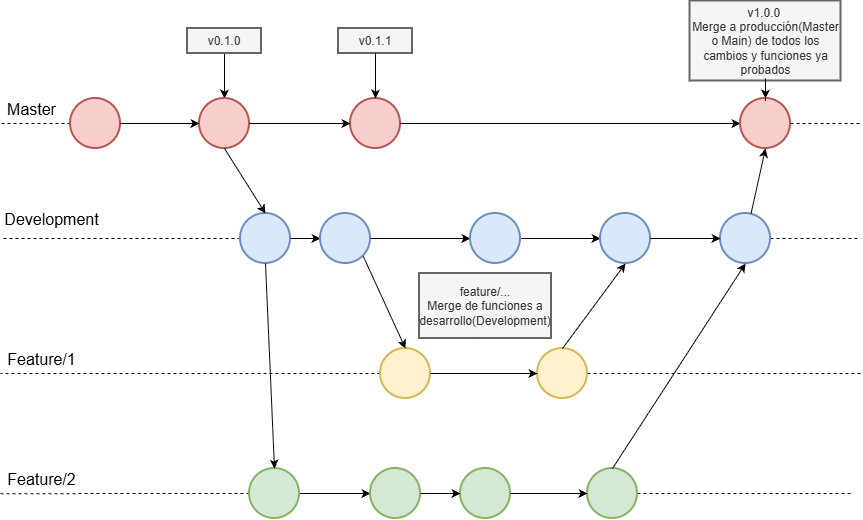

The diagram above was exported from draw.io. Its source (the exported page's mxGraphModel, read from the mxfile embedded in the PNG):
<mxGraphModel dx="1385" dy="778" grid="1" gridSize="10" guides="1" tooltips="1" connect="1" arrows="1" fold="1" page="1" pageScale="1" pageWidth="827" pageHeight="1169" math="0" shadow="0">
  <root>
    <mxCell id="0" />
    <mxCell id="1" parent="0" />
    <mxCell id="iKdDGou61hV-0XJAM70Q-14" edge="1" parent="1" source="iKdDGou61hV-0XJAM70Q-2" style="edgeStyle=orthogonalEdgeStyle;rounded=0;orthogonalLoop=1;jettySize=auto;html=1;dashed=1;endArrow=none;endFill=0;">
      <mxGeometry relative="1" as="geometry">
        <mxPoint x="80" y="150" as="targetPoint" />
      </mxGeometry>
    </mxCell>
    <mxCell id="iKdDGou61hV-0XJAM70Q-39" connectable="0" parent="iKdDGou61hV-0XJAM70Q-14" style="edgeLabel;html=1;align=center;verticalAlign=middle;resizable=0;points=[];" value="&lt;font style=&quot;font-size: 16px;&quot;&gt;Master&lt;/font&gt;" vertex="1">
      <mxGeometry relative="1" x="0.5845" y="-2" as="geometry">
        <mxPoint x="15" y="-13" as="offset" />
      </mxGeometry>
    </mxCell>
    <mxCell id="iKdDGou61hV-0XJAM70Q-2" parent="1" style="strokeWidth=2;html=1;shape=mxgraph.flowchart.start_2;whiteSpace=wrap;fillColor=#f8cecc;strokeColor=#b85450;" value="" vertex="1">
      <mxGeometry height="50" width="50" x="150" y="125" as="geometry" />
    </mxCell>
    <mxCell id="iKdDGou61hV-0XJAM70Q-47" edge="1" parent="1" source="iKdDGou61hV-0XJAM70Q-3" style="edgeStyle=orthogonalEdgeStyle;rounded=0;orthogonalLoop=1;jettySize=auto;html=1;startArrow=classic;startFill=1;endArrow=none;endFill=0;" target="iKdDGou61hV-0XJAM70Q-46" value="">
      <mxGeometry relative="1" as="geometry" />
    </mxCell>
    <mxCell id="iKdDGou61hV-0XJAM70Q-3" parent="1" style="strokeWidth=2;html=1;shape=mxgraph.flowchart.start_2;whiteSpace=wrap;fillColor=#f8cecc;strokeColor=#b85450;" value="" vertex="1">
      <mxGeometry height="50" width="50" x="279" y="125" as="geometry" />
    </mxCell>
    <mxCell id="iKdDGou61hV-0XJAM70Q-17" edge="1" parent="1" source="iKdDGou61hV-0XJAM70Q-50" style="edgeStyle=orthogonalEdgeStyle;rounded=0;orthogonalLoop=1;jettySize=auto;html=1;dashed=1;endArrow=none;endFill=0;">
      <mxGeometry relative="1" as="geometry">
        <mxPoint x="940" y="150" as="targetPoint" />
      </mxGeometry>
    </mxCell>
    <mxCell id="iKdDGou61hV-0XJAM70Q-4" parent="1" style="strokeWidth=2;html=1;shape=mxgraph.flowchart.start_2;whiteSpace=wrap;fillColor=#f8cecc;strokeColor=#b85450;" value="" vertex="1">
      <mxGeometry height="50" width="50" x="430" y="125" as="geometry" />
    </mxCell>
    <mxCell id="iKdDGou61hV-0XJAM70Q-18" edge="1" parent="1" source="iKdDGou61hV-0XJAM70Q-5" style="edgeStyle=orthogonalEdgeStyle;rounded=0;orthogonalLoop=1;jettySize=auto;html=1;exitX=0;exitY=0.5;exitDx=0;exitDy=0;exitPerimeter=0;dashed=1;endArrow=none;endFill=0;">
      <mxGeometry relative="1" as="geometry">
        <mxPoint x="80" y="265.0120481927711" as="targetPoint" />
      </mxGeometry>
    </mxCell>
    <mxCell id="iKdDGou61hV-0XJAM70Q-40" connectable="0" parent="iKdDGou61hV-0XJAM70Q-18" style="edgeLabel;html=1;align=center;verticalAlign=middle;resizable=0;points=[];" value="&lt;font style=&quot;font-size: 16px;&quot;&gt;Development&lt;/font&gt;" vertex="1">
      <mxGeometry relative="1" x="0.7885" y="1" as="geometry">
        <mxPoint x="25" y="-21" as="offset" />
      </mxGeometry>
    </mxCell>
    <mxCell id="iKdDGou61hV-0XJAM70Q-19" edge="1" parent="1" source="iKdDGou61hV-0XJAM70Q-5" style="edgeStyle=orthogonalEdgeStyle;rounded=0;orthogonalLoop=1;jettySize=auto;html=1;exitX=1;exitY=0.5;exitDx=0;exitDy=0;exitPerimeter=0;" target="iKdDGou61hV-0XJAM70Q-6">
      <mxGeometry relative="1" as="geometry" />
    </mxCell>
    <mxCell id="iKdDGou61hV-0XJAM70Q-5" parent="1" style="strokeWidth=2;html=1;shape=mxgraph.flowchart.start_2;whiteSpace=wrap;fillColor=#dae8fc;strokeColor=#6c8ebf;" value="" vertex="1">
      <mxGeometry height="50" width="50" x="320" y="240" as="geometry" />
    </mxCell>
    <mxCell id="iKdDGou61hV-0XJAM70Q-20" edge="1" parent="1" source="iKdDGou61hV-0XJAM70Q-6" style="edgeStyle=orthogonalEdgeStyle;rounded=0;orthogonalLoop=1;jettySize=auto;html=1;" target="iKdDGou61hV-0XJAM70Q-7">
      <mxGeometry relative="1" as="geometry" />
    </mxCell>
    <mxCell id="iKdDGou61hV-0XJAM70Q-6" parent="1" style="strokeWidth=2;html=1;shape=mxgraph.flowchart.start_2;whiteSpace=wrap;fillColor=#dae8fc;strokeColor=#6c8ebf;" value="" vertex="1">
      <mxGeometry height="50" width="50" x="400" y="240" as="geometry" />
    </mxCell>
    <mxCell id="iKdDGou61hV-0XJAM70Q-21" edge="1" parent="1" source="iKdDGou61hV-0XJAM70Q-7" style="edgeStyle=orthogonalEdgeStyle;rounded=0;orthogonalLoop=1;jettySize=auto;html=1;" target="iKdDGou61hV-0XJAM70Q-8">
      <mxGeometry relative="1" as="geometry" />
    </mxCell>
    <mxCell id="iKdDGou61hV-0XJAM70Q-7" parent="1" style="strokeWidth=2;html=1;shape=mxgraph.flowchart.start_2;whiteSpace=wrap;fillColor=#dae8fc;strokeColor=#6c8ebf;" value="" vertex="1">
      <mxGeometry height="50" width="50" x="550" y="240" as="geometry" />
    </mxCell>
    <mxCell id="iKdDGou61hV-0XJAM70Q-8" parent="1" style="strokeWidth=2;html=1;shape=mxgraph.flowchart.start_2;whiteSpace=wrap;fillColor=#dae8fc;strokeColor=#6c8ebf;" value="" vertex="1">
      <mxGeometry height="50" width="50" x="680" y="240" as="geometry" />
    </mxCell>
    <mxCell id="iKdDGou61hV-0XJAM70Q-23" edge="1" parent="1" source="iKdDGou61hV-0XJAM70Q-9" style="edgeStyle=orthogonalEdgeStyle;rounded=0;orthogonalLoop=1;jettySize=auto;html=1;exitX=1;exitY=0.5;exitDx=0;exitDy=0;exitPerimeter=0;dashed=1;endArrow=none;endFill=0;">
      <mxGeometry relative="1" as="geometry">
        <mxPoint x="940" y="265.0120481927711" as="targetPoint" />
      </mxGeometry>
    </mxCell>
    <mxCell id="iKdDGou61hV-0XJAM70Q-9" parent="1" style="strokeWidth=2;html=1;shape=mxgraph.flowchart.start_2;whiteSpace=wrap;fillColor=#dae8fc;strokeColor=#6c8ebf;" value="" vertex="1">
      <mxGeometry height="50" width="50" x="800" y="240" as="geometry" />
    </mxCell>
    <mxCell id="iKdDGou61hV-0XJAM70Q-24" edge="1" parent="1" source="iKdDGou61hV-0XJAM70Q-10" style="edgeStyle=orthogonalEdgeStyle;rounded=0;orthogonalLoop=1;jettySize=auto;html=1;exitX=0;exitY=0.5;exitDx=0;exitDy=0;exitPerimeter=0;dashed=1;endArrow=none;endFill=0;">
      <mxGeometry relative="1" x="-0.0737" as="geometry">
        <mxPoint x="80" y="520.31" as="targetPoint" />
      </mxGeometry>
    </mxCell>
    <mxCell id="iKdDGou61hV-0XJAM70Q-44" connectable="0" parent="iKdDGou61hV-0XJAM70Q-24" style="edgeLabel;html=1;align=center;verticalAlign=middle;resizable=0;points=[];" value="&lt;span style=&quot;font-size: 16px;&quot;&gt;Feature/2&lt;/span&gt;" vertex="1">
      <mxGeometry relative="1" x="0.8516" as="geometry">
        <mxPoint x="22" y="-15" as="offset" />
      </mxGeometry>
    </mxCell>
    <mxCell id="iKdDGou61hV-0XJAM70Q-25" edge="1" parent="1" source="iKdDGou61hV-0XJAM70Q-10" style="edgeStyle=orthogonalEdgeStyle;rounded=0;orthogonalLoop=1;jettySize=auto;html=1;" target="iKdDGou61hV-0XJAM70Q-11">
      <mxGeometry relative="1" as="geometry" />
    </mxCell>
    <mxCell id="iKdDGou61hV-0XJAM70Q-10" parent="1" style="strokeWidth=2;html=1;shape=mxgraph.flowchart.start_2;whiteSpace=wrap;fillColor=#d5e8d4;strokeColor=#82b366;" value="" vertex="1">
      <mxGeometry height="50" width="50" x="329" y="495" as="geometry" />
    </mxCell>
    <mxCell id="iKdDGou61hV-0XJAM70Q-11" parent="1" style="strokeWidth=2;html=1;shape=mxgraph.flowchart.start_2;whiteSpace=wrap;fillColor=#d5e8d4;strokeColor=#82b366;" value="" vertex="1">
      <mxGeometry height="50" width="50" x="450" y="495" as="geometry" />
    </mxCell>
    <mxCell id="iKdDGou61hV-0XJAM70Q-12" parent="1" style="strokeWidth=2;html=1;shape=mxgraph.flowchart.start_2;whiteSpace=wrap;fillColor=#d5e8d4;strokeColor=#82b366;" value="" vertex="1">
      <mxGeometry height="50" width="50" x="540" y="495" as="geometry" />
    </mxCell>
    <mxCell id="iKdDGou61hV-0XJAM70Q-28" edge="1" parent="1" source="iKdDGou61hV-0XJAM70Q-13" style="edgeStyle=orthogonalEdgeStyle;rounded=0;orthogonalLoop=1;jettySize=auto;html=1;dashed=1;endArrow=none;endFill=0;">
      <mxGeometry relative="1" as="geometry">
        <mxPoint x="930" y="520" as="targetPoint" />
      </mxGeometry>
    </mxCell>
    <mxCell id="iKdDGou61hV-0XJAM70Q-13" parent="1" style="strokeWidth=2;html=1;shape=mxgraph.flowchart.start_2;whiteSpace=wrap;fillColor=#d5e8d4;strokeColor=#82b366;" value="" vertex="1">
      <mxGeometry height="50" width="50" x="667" y="495" as="geometry" />
    </mxCell>
    <mxCell id="iKdDGou61hV-0XJAM70Q-15" edge="1" parent="1" source="iKdDGou61hV-0XJAM70Q-2" style="edgeStyle=orthogonalEdgeStyle;rounded=0;orthogonalLoop=1;jettySize=auto;html=1;entryX=0;entryY=0.5;entryDx=0;entryDy=0;entryPerimeter=0;" target="iKdDGou61hV-0XJAM70Q-3">
      <mxGeometry relative="1" as="geometry" />
    </mxCell>
    <mxCell id="iKdDGou61hV-0XJAM70Q-16" edge="1" parent="1" source="iKdDGou61hV-0XJAM70Q-3" style="edgeStyle=orthogonalEdgeStyle;rounded=0;orthogonalLoop=1;jettySize=auto;html=1;entryX=0;entryY=0.5;entryDx=0;entryDy=0;entryPerimeter=0;" target="iKdDGou61hV-0XJAM70Q-4">
      <mxGeometry relative="1" as="geometry" />
    </mxCell>
    <mxCell id="iKdDGou61hV-0XJAM70Q-22" edge="1" parent="1" source="iKdDGou61hV-0XJAM70Q-8" style="edgeStyle=orthogonalEdgeStyle;rounded=0;orthogonalLoop=1;jettySize=auto;html=1;entryX=0;entryY=0.5;entryDx=0;entryDy=0;entryPerimeter=0;" target="iKdDGou61hV-0XJAM70Q-9">
      <mxGeometry relative="1" as="geometry" />
    </mxCell>
    <mxCell id="iKdDGou61hV-0XJAM70Q-26" edge="1" parent="1" source="iKdDGou61hV-0XJAM70Q-11" style="edgeStyle=orthogonalEdgeStyle;rounded=0;orthogonalLoop=1;jettySize=auto;html=1;entryX=0;entryY=0.5;entryDx=0;entryDy=0;entryPerimeter=0;" target="iKdDGou61hV-0XJAM70Q-12">
      <mxGeometry relative="1" as="geometry" />
    </mxCell>
    <mxCell id="iKdDGou61hV-0XJAM70Q-27" edge="1" parent="1" source="iKdDGou61hV-0XJAM70Q-12" style="edgeStyle=orthogonalEdgeStyle;rounded=0;orthogonalLoop=1;jettySize=auto;html=1;exitX=1;exitY=0.5;exitDx=0;exitDy=0;exitPerimeter=0;entryX=0;entryY=0.5;entryDx=0;entryDy=0;entryPerimeter=0;" target="iKdDGou61hV-0XJAM70Q-13">
      <mxGeometry relative="1" as="geometry" />
    </mxCell>
    <mxCell id="iKdDGou61hV-0XJAM70Q-31" edge="1" parent="1" source="iKdDGou61hV-0XJAM70Q-29" style="edgeStyle=orthogonalEdgeStyle;rounded=0;orthogonalLoop=1;jettySize=auto;html=1;dashed=1;endArrow=none;endFill=0;">
      <mxGeometry relative="1" as="geometry">
        <mxPoint x="80" y="400" as="targetPoint" />
      </mxGeometry>
    </mxCell>
    <mxCell id="iKdDGou61hV-0XJAM70Q-43" connectable="0" parent="iKdDGou61hV-0XJAM70Q-31" style="edgeLabel;html=1;align=center;verticalAlign=middle;resizable=0;points=[];" value="&lt;font style=&quot;font-size: 16px;&quot;&gt;Feature/1&lt;/font&gt;" vertex="1">
      <mxGeometry relative="1" x="0.7105" as="geometry">
        <mxPoint x="-15" y="-15" as="offset" />
      </mxGeometry>
    </mxCell>
    <mxCell id="iKdDGou61hV-0XJAM70Q-29" parent="1" style="strokeWidth=2;html=1;shape=mxgraph.flowchart.start_2;whiteSpace=wrap;fillColor=#fff2cc;strokeColor=#d6b656;" value="" vertex="1">
      <mxGeometry height="50" width="50" x="460" y="375" as="geometry" />
    </mxCell>
    <mxCell id="iKdDGou61hV-0XJAM70Q-33" edge="1" parent="1" source="iKdDGou61hV-0XJAM70Q-30" style="edgeStyle=orthogonalEdgeStyle;rounded=0;orthogonalLoop=1;jettySize=auto;html=1;exitX=1;exitY=0.5;exitDx=0;exitDy=0;exitPerimeter=0;dashed=1;endArrow=none;endFill=0;">
      <mxGeometry relative="1" as="geometry">
        <mxPoint x="940" y="399.95180722891564" as="targetPoint" />
      </mxGeometry>
    </mxCell>
    <mxCell id="iKdDGou61hV-0XJAM70Q-30" parent="1" style="strokeWidth=2;html=1;shape=mxgraph.flowchart.start_2;whiteSpace=wrap;fillColor=#fff2cc;strokeColor=#d6b656;" value="" vertex="1">
      <mxGeometry height="50" width="50" x="617" y="375" as="geometry" />
    </mxCell>
    <mxCell id="iKdDGou61hV-0XJAM70Q-32" edge="1" parent="1" source="iKdDGou61hV-0XJAM70Q-29" style="edgeStyle=orthogonalEdgeStyle;rounded=0;orthogonalLoop=1;jettySize=auto;html=1;exitX=1;exitY=0.5;exitDx=0;exitDy=0;exitPerimeter=0;entryX=0;entryY=0.5;entryDx=0;entryDy=0;entryPerimeter=0;" target="iKdDGou61hV-0XJAM70Q-30">
      <mxGeometry relative="1" as="geometry" />
    </mxCell>
    <mxCell id="iKdDGou61hV-0XJAM70Q-34" edge="1" parent="1" source="iKdDGou61hV-0XJAM70Q-3" style="rounded=0;orthogonalLoop=1;jettySize=auto;html=1;exitX=0.5;exitY=1;exitDx=0;exitDy=0;exitPerimeter=0;entryX=0.5;entryY=0;entryDx=0;entryDy=0;entryPerimeter=0;" target="iKdDGou61hV-0XJAM70Q-5">
      <mxGeometry relative="1" as="geometry" />
    </mxCell>
    <mxCell id="iKdDGou61hV-0XJAM70Q-35" edge="1" parent="1" source="iKdDGou61hV-0XJAM70Q-5" style="rounded=0;orthogonalLoop=1;jettySize=auto;html=1;exitX=0.5;exitY=1;exitDx=0;exitDy=0;exitPerimeter=0;entryX=0.5;entryY=0;entryDx=0;entryDy=0;entryPerimeter=0;" target="iKdDGou61hV-0XJAM70Q-10">
      <mxGeometry relative="1" as="geometry" />
    </mxCell>
    <mxCell id="iKdDGou61hV-0XJAM70Q-36" edge="1" parent="1" source="iKdDGou61hV-0XJAM70Q-6" style="rounded=0;orthogonalLoop=1;jettySize=auto;html=1;exitX=0.855;exitY=0.855;exitDx=0;exitDy=0;exitPerimeter=0;entryX=0.5;entryY=0;entryDx=0;entryDy=0;entryPerimeter=0;" target="iKdDGou61hV-0XJAM70Q-29">
      <mxGeometry relative="1" as="geometry" />
    </mxCell>
    <mxCell id="iKdDGou61hV-0XJAM70Q-37" edge="1" parent="1" source="iKdDGou61hV-0XJAM70Q-30" style="rounded=0;orthogonalLoop=1;jettySize=auto;html=1;exitX=0.5;exitY=0;exitDx=0;exitDy=0;exitPerimeter=0;entryX=0.5;entryY=1;entryDx=0;entryDy=0;entryPerimeter=0;" target="iKdDGou61hV-0XJAM70Q-8">
      <mxGeometry relative="1" as="geometry" />
    </mxCell>
    <mxCell id="iKdDGou61hV-0XJAM70Q-38" edge="1" parent="1" source="iKdDGou61hV-0XJAM70Q-13" style="rounded=0;orthogonalLoop=1;jettySize=auto;html=1;exitX=0.5;exitY=0;exitDx=0;exitDy=0;exitPerimeter=0;entryX=0.5;entryY=1;entryDx=0;entryDy=0;entryPerimeter=0;" target="iKdDGou61hV-0XJAM70Q-9">
      <mxGeometry relative="1" as="geometry" />
    </mxCell>
    <mxCell id="iKdDGou61hV-0XJAM70Q-46" parent="1" style="whiteSpace=wrap;html=1;fillColor=#f5f5f5;strokeColor=#666666;strokeWidth=2;fontColor=#333333;" value="v0.1.0" vertex="1">
      <mxGeometry height="25" width="74" x="267" y="55" as="geometry" />
    </mxCell>
    <mxCell id="iKdDGou61hV-0XJAM70Q-48" parent="1" style="whiteSpace=wrap;html=1;fillColor=#f5f5f5;strokeColor=#666666;strokeWidth=2;fontColor=#333333;" value="v0.1.1" vertex="1">
      <mxGeometry height="25" width="74" x="418" y="55" as="geometry" />
    </mxCell>
    <mxCell id="iKdDGou61hV-0XJAM70Q-49" edge="1" parent="1" source="iKdDGou61hV-0XJAM70Q-48" style="edgeStyle=orthogonalEdgeStyle;rounded=0;orthogonalLoop=1;jettySize=auto;html=1;entryX=0.5;entryY=0;entryDx=0;entryDy=0;entryPerimeter=0;" target="iKdDGou61hV-0XJAM70Q-4">
      <mxGeometry relative="1" as="geometry" />
    </mxCell>
    <mxCell id="iKdDGou61hV-0XJAM70Q-51" edge="1" parent="1" source="iKdDGou61hV-0XJAM70Q-4" style="edgeStyle=orthogonalEdgeStyle;rounded=0;orthogonalLoop=1;jettySize=auto;html=1;endArrow=classic;endFill=1;" target="iKdDGou61hV-0XJAM70Q-50" value="">
      <mxGeometry relative="1" as="geometry">
        <mxPoint x="480" y="150" as="sourcePoint" />
        <mxPoint x="940" y="150" as="targetPoint" />
      </mxGeometry>
    </mxCell>
    <mxCell id="iKdDGou61hV-0XJAM70Q-50" parent="1" style="strokeWidth=2;html=1;shape=mxgraph.flowchart.start_2;whiteSpace=wrap;fillColor=#f8cecc;strokeColor=#b85450;" value="" vertex="1">
      <mxGeometry height="50" width="50" x="820" y="125" as="geometry" />
    </mxCell>
    <mxCell id="iKdDGou61hV-0XJAM70Q-52" edge="1" parent="1" source="iKdDGou61hV-0XJAM70Q-9" style="rounded=0;orthogonalLoop=1;jettySize=auto;html=1;entryX=0.5;entryY=1;entryDx=0;entryDy=0;entryPerimeter=0;" target="iKdDGou61hV-0XJAM70Q-50">
      <mxGeometry relative="1" as="geometry" />
    </mxCell>
    <mxCell id="iKdDGou61hV-0XJAM70Q-53" parent="1" style="whiteSpace=wrap;html=1;fillColor=#f5f5f5;strokeColor=#666666;strokeWidth=2;fontColor=#333333;" value="v1.0.0&amp;nbsp;&lt;div&gt;Merge a producción(Master o Main) de todos los cambios y funciones ya probados&lt;/div&gt;" vertex="1">
      <mxGeometry height="80" width="151" x="769.5" y="27.5" as="geometry" />
    </mxCell>
    <mxCell id="iKdDGou61hV-0XJAM70Q-54" edge="1" parent="1" source="iKdDGou61hV-0XJAM70Q-53" style="edgeStyle=orthogonalEdgeStyle;rounded=0;orthogonalLoop=1;jettySize=auto;html=1;entryX=0.5;entryY=0;entryDx=0;entryDy=0;entryPerimeter=0;" target="iKdDGou61hV-0XJAM70Q-50">
      <mxGeometry relative="1" as="geometry" />
    </mxCell>
    <mxCell id="iKdDGou61hV-0XJAM70Q-55" parent="1" style="whiteSpace=wrap;html=1;fillColor=#f5f5f5;strokeColor=#666666;strokeWidth=2;fontColor=#333333;" value="feature/...&lt;br&gt;Merge de funciones a desarrollo(Development)" vertex="1">
      <mxGeometry height="65" width="132" x="499" y="300" as="geometry" />
    </mxCell>
  </root>
</mxGraphModel>